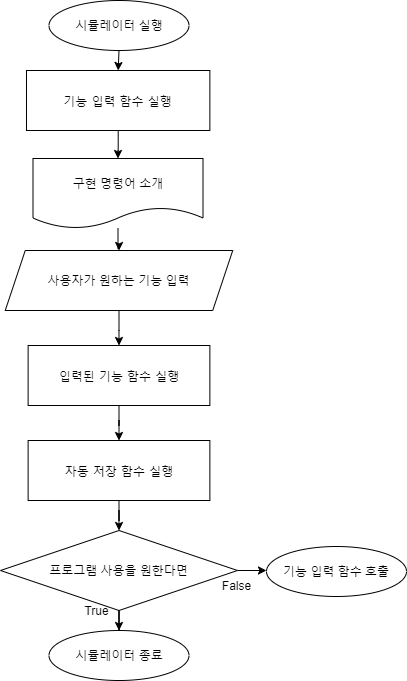

The diagram above was exported from draw.io. Its source (the exported page's mxGraphModel, read from the mxfile embedded in the PNG):
<mxGraphModel dx="1086" dy="806" grid="1" gridSize="10" guides="1" tooltips="1" connect="1" arrows="1" fold="1" page="1" pageScale="1" pageWidth="1390" pageHeight="980" math="0" shadow="0">
  <root>
    <mxCell id="0" />
    <mxCell id="1" parent="0" />
    <mxCell id="TG7QXEfmP0LjJ2ScFU4a-11" style="edgeStyle=orthogonalEdgeStyle;rounded=0;orthogonalLoop=1;jettySize=auto;html=1;exitX=0.5;exitY=1;exitDx=0;exitDy=0;entryX=0.5;entryY=0;entryDx=0;entryDy=0;" parent="1" source="TG7QXEfmP0LjJ2ScFU4a-1" target="F-j9IP74AY9WtpSyIPss-2" edge="1">
      <mxGeometry relative="1" as="geometry">
        <mxPoint x="493" y="140" as="targetPoint" />
      </mxGeometry>
    </mxCell>
    <mxCell id="TG7QXEfmP0LjJ2ScFU4a-1" value="시뮬레이터 실행" style="ellipse;whiteSpace=wrap;html=1;" parent="1" vertex="1">
      <mxGeometry x="428.5" y="30" width="140" height="50" as="geometry" />
    </mxCell>
    <mxCell id="BAiDIEft37hp_7hG30-J-3" style="edgeStyle=orthogonalEdgeStyle;rounded=0;orthogonalLoop=1;jettySize=auto;html=1;entryX=0.5;entryY=0;entryDx=0;entryDy=0;" parent="1" source="TG7QXEfmP0LjJ2ScFU4a-2" target="F-j9IP74AY9WtpSyIPss-5" edge="1">
      <mxGeometry relative="1" as="geometry" />
    </mxCell>
    <mxCell id="TG7QXEfmP0LjJ2ScFU4a-2" value="구현 명령어 소개" style="shape=document;whiteSpace=wrap;html=1;boundedLbl=1;" parent="1" vertex="1">
      <mxGeometry x="412.5" y="188" width="170" height="70" as="geometry" />
    </mxCell>
    <mxCell id="BAiDIEft37hp_7hG30-J-1" value="" style="edgeStyle=orthogonalEdgeStyle;rounded=0;orthogonalLoop=1;jettySize=auto;html=1;" parent="1" source="F-j9IP74AY9WtpSyIPss-2" target="TG7QXEfmP0LjJ2ScFU4a-2" edge="1">
      <mxGeometry relative="1" as="geometry" />
    </mxCell>
    <mxCell id="F-j9IP74AY9WtpSyIPss-2" value="기능 입력 함수 실행" style="rounded=0;whiteSpace=wrap;html=1;labelBackgroundColor=none;fontFamily=나눔스퀘어라운드 Bold;" parent="1" vertex="1">
      <mxGeometry x="405.98" y="100" width="183.38" height="60" as="geometry" />
    </mxCell>
    <mxCell id="BAiDIEft37hp_7hG30-J-9" value="" style="edgeStyle=orthogonalEdgeStyle;rounded=0;orthogonalLoop=1;jettySize=auto;html=1;" parent="1" source="F-j9IP74AY9WtpSyIPss-3" target="F-j9IP74AY9WtpSyIPss-8" edge="1">
      <mxGeometry relative="1" as="geometry" />
    </mxCell>
    <mxCell id="F-j9IP74AY9WtpSyIPss-3" value="입력된 기능 함수 실행" style="rounded=0;whiteSpace=wrap;html=1;labelBackgroundColor=none;fontFamily=나눔스퀘어라운드 Bold;" parent="1" vertex="1">
      <mxGeometry x="407.62" y="375" width="181.75" height="60" as="geometry" />
    </mxCell>
    <mxCell id="BAiDIEft37hp_7hG30-J-4" value="" style="edgeStyle=orthogonalEdgeStyle;rounded=0;orthogonalLoop=1;jettySize=auto;html=1;" parent="1" source="F-j9IP74AY9WtpSyIPss-5" target="F-j9IP74AY9WtpSyIPss-3" edge="1">
      <mxGeometry relative="1" as="geometry" />
    </mxCell>
    <mxCell id="F-j9IP74AY9WtpSyIPss-5" value="사용자가 원하는 기능 입력" style="shape=parallelogram;perimeter=parallelogramPerimeter;whiteSpace=wrap;html=1;fixedSize=1;" parent="1" vertex="1">
      <mxGeometry x="384.74" y="280" width="227.49" height="60" as="geometry" />
    </mxCell>
    <mxCell id="BAiDIEft37hp_7hG30-J-10" value="" style="edgeStyle=orthogonalEdgeStyle;rounded=0;orthogonalLoop=1;jettySize=auto;html=1;" parent="1" source="F-j9IP74AY9WtpSyIPss-8" target="F-j9IP74AY9WtpSyIPss-12" edge="1">
      <mxGeometry relative="1" as="geometry" />
    </mxCell>
    <mxCell id="F-j9IP74AY9WtpSyIPss-8" value="자동 저장 함수 실행" style="rounded=0;whiteSpace=wrap;html=1;labelBackgroundColor=none;fontFamily=나눔스퀘어라운드 Bold;" parent="1" vertex="1">
      <mxGeometry x="407.62" y="470" width="181.75" height="60" as="geometry" />
    </mxCell>
    <mxCell id="BAiDIEft37hp_7hG30-J-11" value="" style="edgeStyle=orthogonalEdgeStyle;rounded=0;orthogonalLoop=1;jettySize=auto;html=1;" parent="1" source="F-j9IP74AY9WtpSyIPss-12" edge="1">
      <mxGeometry relative="1" as="geometry">
        <mxPoint x="498.5" y="660" as="targetPoint" />
      </mxGeometry>
    </mxCell>
    <mxCell id="BAiDIEft37hp_7hG30-J-12" value="" style="edgeStyle=orthogonalEdgeStyle;rounded=0;orthogonalLoop=1;jettySize=auto;html=1;" parent="1" source="F-j9IP74AY9WtpSyIPss-12" edge="1">
      <mxGeometry relative="1" as="geometry">
        <mxPoint x="645.98" y="600" as="targetPoint" />
      </mxGeometry>
    </mxCell>
    <mxCell id="F-j9IP74AY9WtpSyIPss-12" value="프로그램 사용을 원한다면" style="rhombus;whiteSpace=wrap;html=1;" parent="1" vertex="1">
      <mxGeometry x="380" y="560" width="237" height="80" as="geometry" />
    </mxCell>
    <mxCell id="F-j9IP74AY9WtpSyIPss-13" value="True" style="text;html=1;align=center;verticalAlign=middle;resizable=0;points=[];autosize=1;" parent="1" vertex="1">
      <mxGeometry x="455.98" y="630" width="40" height="20" as="geometry" />
    </mxCell>
    <mxCell id="F-j9IP74AY9WtpSyIPss-14" value="False" style="text;html=1;align=center;verticalAlign=middle;resizable=0;points=[];autosize=1;" parent="1" vertex="1">
      <mxGeometry x="595.98" y="605" width="40" height="20" as="geometry" />
    </mxCell>
    <mxCell id="L87MzRq7p4nfvIKsE5tV-1" value="시뮬레이터 종료" style="ellipse;whiteSpace=wrap;html=1;" vertex="1" parent="1">
      <mxGeometry x="428.5" y="660" width="140" height="50" as="geometry" />
    </mxCell>
    <mxCell id="L87MzRq7p4nfvIKsE5tV-2" value="기능 입력 함수 호출" style="ellipse;whiteSpace=wrap;html=1;" vertex="1" parent="1">
      <mxGeometry x="646" y="576" width="140" height="50" as="geometry" />
    </mxCell>
  </root>
</mxGraphModel>